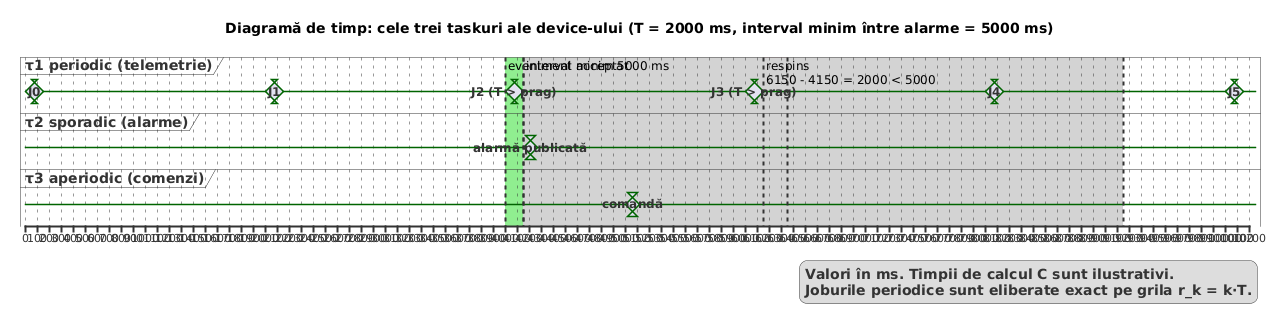

The diagram above was rendered by PlantUML. Its source (embedded in the PNG):
@startuml
title Diagramă de timp: cele trei taskuri ale device-ului (T = 2000 ms, interval minim între alarme = 5000 ms)
scale 100 as 12 pixels

concise "τ1 periodic (telemetrie)" as P
concise "τ2 sporadic (alarme)" as S
concise "τ3 aperiodic (comenzi)" as A

@0
P is "J0"
S is {-}
A is {-}

@150
P is {-}

@2000
P is "J1"
@2150
P is {-}

@4000
P is "J2 (T > prag)"
@4150
P is {-}
S is "alarmă publicată"
@4270
S is {-}

@5000
A is "comandă"
@5120
A is {-}

@6000
P is "J3 (T > prag)"
@6150
P is {-}

@8000
P is "J4"
@8150
P is {-}

@10000
P is "J5"
@10150
P is {-}

highlight 4000 to 4150 #LightGreen : eveniment acceptat
highlight 6150 to 6350 #Pink : respins\n6150 - 4150 = 2000 < 5000
highlight 4150 to 9150 #LightGray : interval minim 5000 ms

legend right
  Valori în ms. Timpii de calcul C sunt ilustrativi.
  Joburile periodice sunt eliberate exact pe grila r_k = k·T.
endlegend
@enduml